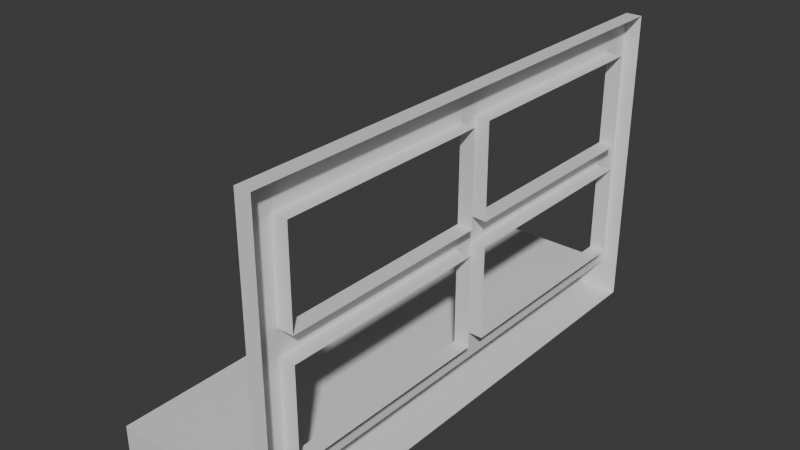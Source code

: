 # Source: ventana.003.blend  (saved by Blender 4.2.66; exported with 4.5.12 LTS)
import bpy
from mathutils import Matrix  # noqa: F401  (used for matrix-valued properties, if any)

bpy.ops.wm.read_factory_settings(use_empty=True)
scene = bpy.context.scene
scene.name = 'Scene'

# ---- collections
col_collection = bpy.data.collections.new('Collection'); scene.collection.children.link(col_collection)

# ---- materials (node trees are filled in below, after node groups)
mat_material = bpy.data.materials.new('Material')
mat_material.alpha_threshold = 0.0
mat_material.roughness = 0.5
mat_material.line_color = (0.0, 0.0, 0.0, 1.0)

# ---- node groups
ng_smooth_by_angle = bpy.data.node_groups.new('Smooth by Angle', 'GeometryNodeTree')
_s = ng_smooth_by_angle.interface.new_socket(name='Mesh', in_out='OUTPUT', socket_type='NodeSocketGeometry')
_s = ng_smooth_by_angle.interface.new_socket(name='Mesh', in_out='INPUT', socket_type='NodeSocketGeometry')
_s = ng_smooth_by_angle.interface.new_socket(name='Angle', in_out='INPUT', socket_type='NodeSocketFloat')
_s.subtype = 'ANGLE'
_s.default_value = 0.5236
_s.min_value = 0.0
_s.max_value = 3.142
_s.description = 'Maximum face angle for smooth edges'
_s = ng_smooth_by_angle.interface.new_socket(name='Ignore Sharpness', in_out='INPUT', socket_type='NodeSocketBool')
_s.force_non_field = True
ng_smooth_by_angle.description = 'Set the sharpness of mesh edges based on the angle between the neighboring faces'
ng_smooth_by_angle.is_modifier = True
_N = ng_smooth_by_angle.nodes; _L = ng_smooth_by_angle.links
n0 = _N.new('GeometryNodeSetShadeSmooth'); n0.name = 'Set Shade Smooth'; n0.location = (120, -80)
n0.domain = 'EDGE'
n1 = _N.new('GeometryNodeSetShadeSmooth'); n1.name = 'Set Shade Smooth.001'; n1.location = (300, -80)
n2 = _N.new('NodeGroupOutput'); n2.name = 'Group Output'; n2.location = (480, -80)
n3 = _N.new('GeometryNodeInputMeshEdgeAngle'); n3.name = 'Edge Angle'; n3.location = (-440, -240)
n4 = _N.new('NodeGroupInput'); n4.name = 'Group Input'; n4.location = (-80, -80)
n5 = _N.new('GeometryNodeInputEdgeSmooth'); n5.name = 'Is Edge Smooth'; n5.location = (-260, -120)
n6 = _N.new('GeometryNodeInputShadeSmooth'); n6.name = 'Is Shade Smooth'; n6.location = (-440, -397)
n7 = _N.new('FunctionNodeCompare'); n7.name = 'Compare'; n7.location = (-260, -260)
n7.operation = 'LESS_EQUAL'
n7.inputs[6].default_value = (0.0, 0.0, 0.0, 0.0)
n7.inputs[7].default_value = (0.0, 0.0, 0.0, 0.0)
n8 = _N.new('FunctionNodeBooleanMath'); n8.name = 'Boolean Math.001'; n8.location = (-80, -260)
n9 = _N.new('NodeGroupInput'); n9.name = 'Group Input.001'; n9.location = (-440, -329)
n10 = _N.new('NodeGroupInput'); n10.name = 'Group Input.002'; n10.location = (-259, -189)
n11 = _N.new('FunctionNodeBooleanMath'); n11.name = 'Boolean Math'; n11.location = (-80, -149)
n11.operation = 'OR'
n12 = _N.new('FunctionNodeBooleanMath'); n12.name = 'Boolean Math.002'; n12.location = (-260, -380)
n12.operation = 'OR'
n13 = _N.new('NodeGroupInput'); n13.name = 'Group Input.003'; n13.location = (-440, -460)
_L.new(n3.outputs[0], n7.inputs[0])
_L.new(n1.outputs[0], n2.inputs[0])
_L.new(n9.outputs[1], n7.inputs[1])
_L.new(n7.outputs[0], n8.inputs[0])
_L.new(n4.outputs[0], n0.inputs[0])
_L.new(n0.outputs[0], n1.inputs[0])
_L.new(n8.outputs[0], n0.inputs[2])
_L.new(n10.outputs[2], n11.inputs[1])
_L.new(n5.outputs[0], n11.inputs[0])
_L.new(n11.outputs[0], n0.inputs[1])
_L.new(n13.outputs[2], n12.inputs[1])
_L.new(n6.outputs[0], n12.inputs[0])
_L.new(n12.outputs[0], n8.inputs[1])
n2.is_active_output = True

# ---- material node trees
mat_material.use_nodes = True; mat_material.node_tree.nodes.clear()
_N = mat_material.node_tree.nodes; _L = mat_material.node_tree.links
n0 = _N.new('ShaderNodeOutputMaterial'); n0.name = 'Material Output'; n0.location = (300, 300)
n1 = _N.new('ShaderNodeBsdfPrincipled'); n1.name = 'Principled BSDF'; n1.location = (10, 300)
n1.inputs[3].default_value = 1.45
_L.new(n1.outputs[0], n0.inputs[0])
n0.is_active_output = True

# ---- world
world_world = bpy.data.worlds.new('World'); scene.world = world_world
world_world.use_nodes = True; world_world.node_tree.nodes.clear()
_N = world_world.node_tree.nodes; _L = world_world.node_tree.links
n0 = _N.new('ShaderNodeOutputWorld'); n0.name = 'World Output'; n0.location = (300, 300)
n1 = _N.new('ShaderNodeBackground'); n1.name = 'Background'; n1.location = (10, 300)
n1.inputs[0].default_value = (0.05088, 0.05088, 0.05088, 1.0)
_L.new(n1.outputs[0], n0.inputs[0])
n0.is_active_output = True
world_world.color = (0.05088, 0.05088, 0.05088)
world_world.sun_shadow_jitter_overblur = 0.0

# ---- meshes
me_cube = bpy.data.meshes.new('Cube')
me_cube.from_pydata([(0.0317, 2.619, 0.1357), (0.0317, 2.619, -0.1357), (0.0317, -2.619, 0.1357), (0.0317, -2.619, -0.1357), (-1.0, 2.619, 0.1357), (-1.0, 2.619, -0.1357), (-1.0, -2.619, 0.1357), (-1.0, -2.619, -0.1357), (-1.0, 2.4, -0.1357), (-1.0, -2.4, -0.1357), (-1.0, -2.4, 0.1357), (-1.0, 2.4, 0.1357), (0.0317, -2.4, -0.1357), (0.0317, 2.4, -0.1357), (-0.06214, 2.619, -0.1357), (-0.06214, -2.619, 0.1357), (-0.06214, -2.619, -0.1357), (-0.06214, 2.619, 0.1357), (-0.06214, 2.4, -0.1357), (-0.06214, -2.4, -0.1357), (-0.06214, 2.4, 0.1357), (-0.06214, -2.4, 0.1357), (0.0317, -2.4, 2.304), (0.0317, -2.619, 2.304), (-0.06214, 2.619, 2.304), (0.0317, 2.619, 2.304), (0.0317, 2.4, 2.304), (-0.06214, 2.4, 2.304), (-0.06214, -2.4, 2.304), (-0.06214, -2.619, 2.304), (-0.06214, -2.619, 2.15), (-0.06214, -2.619, 0.2682), (0.0317, -2.619, 0.2682), (0.0317, -2.619, 2.15), (-0.06214, -2.4, 0.2682), (-0.06214, -2.4, 2.15), (-0.06214, 2.4, 2.15), (-0.06214, 2.4, 0.2682), (0.0317, 2.619, 0.2682), (0.0317, 2.619, 2.15), (-0.06214, 2.619, 0.2682), (-0.06214, 2.619, 2.15), (-0.06214, 0.008566, 2.15), (-0.06214, -2.4, 1.209), (-0.06214, 2.4, 1.209), (-0.06214, 0.0, 0.2682), (-0.06214, 0.004283, 1.209), (0.0317, -2.3, 0.3682), (0.0317, -0.1006, 0.3682), (0.0317, -0.1051, 1.109), (0.0317, -2.3, 1.109), (-0.06214, 2.3, 0.3682), (-0.06214, 0.1005, 0.3682), (-0.06214, 0.1038, 1.109), (-0.06214, 2.3, 1.109), (-0.06214, 2.3, 1.309), (-0.06214, 0.1047, 1.309), (-0.06214, 0.1081, 2.05), (-0.06214, 2.3, 2.05), (-0.06214, -0.09189, 2.05), (-0.06214, -0.09526, 1.309), (-0.06214, -2.3, 1.309), (-0.06214, -2.3, 2.05), (-0.06214, -2.3, 1.109), (-0.06214, -0.09617, 1.109), (-0.06214, -0.09955, 0.3682), (-0.06214, -2.3, 0.3682), (0.0317, -2.3, 1.309), (0.0317, -0.1063, 1.309), (0.0317, -0.1107, 2.05), (0.0317, -2.3, 2.05), (0.0317, 0.08928, 2.05), (0.0317, 0.09374, 1.309), (0.0317, 2.3, 1.309), (0.0317, 2.3, 2.05), (0.0317, 2.3, 1.109), (0.0317, 0.09494, 1.109), (0.0317, 0.0994, 0.3682), (0.0317, 2.3, 0.3682), (0.0317, -0.1063, 1.309)], [], [(21, 10, 15), (16, 15, 7), (8, 11, 5), (19, 3, 16), (14, 17, 1), (14, 1, 13), (18, 12, 19), (7, 6, 9), (9, 10, 8), (17, 4, 20), (20, 11, 10), (36, 28, 27), (8, 18, 9), (5, 18, 8), (5, 4, 14), (9, 19, 16), (3, 2, 16), (30, 23, 29), (26, 27, 28), (25, 27, 26), (22, 29, 23), (35, 30, 29), (39, 41, 24), (41, 36, 24), (17, 20, 40), (40, 37, 41), (0, 40, 38), (38, 40, 41), (21, 15, 31), (34, 30, 35, 43), (15, 2, 32), (31, 32, 33), (20, 34, 45, 37), (37, 52, 51), (45, 53, 52), (46, 44, 53), (44, 37, 54), (44, 56, 55), (46, 42, 57, 56), (42, 36, 57), (36, 44, 58), (42, 46, 59), (46, 43, 60), (43, 62, 61), (35, 42, 59), (43, 64, 63), (46, 45, 64), (45, 34, 66), (34, 43, 63, 66), (55, 56, 73), (55, 73, 74), (57, 58, 71), (56, 57, 71), (62, 69, 70), (60, 68, 79, 59), (60, 67, 68), (62, 70, 61), (50, 66, 63), (48, 65, 47), (50, 63, 64), (48, 49, 65), (52, 76, 77), (52, 77, 78), (51, 78, 54), (54, 75, 53), (34, 20, 21), (31, 34, 21), (10, 21, 20), (5, 11, 4), (9, 6, 10), (8, 10, 11), (56, 44, 46), (62, 43, 35), (60, 43, 61), (54, 37, 51), (59, 46, 60), (64, 45, 65), (53, 45, 46), (57, 36, 58), (59, 62, 35), (58, 44, 55), (28, 22, 26), (15, 10, 6), (27, 25, 24), (7, 15, 6), (29, 22, 28), (29, 28, 35), (24, 25, 39), (1, 17, 0), (24, 36, 27), (40, 20, 37), (41, 37, 44, 36), (40, 0, 17), (41, 39, 38), (20, 4, 11), (30, 34, 31), (28, 36, 42, 35), (32, 31, 15), (33, 30, 31), (14, 4, 17), (16, 2, 15), (23, 30, 33), (52, 37, 45), (66, 65, 45), (64, 43, 46), (53, 44, 54), (74, 58, 55), (78, 51, 52), (54, 78, 75), (47, 65, 66), (66, 50, 47), (59, 79, 69), (53, 75, 76), (61, 70, 67), (73, 56, 72), (64, 49, 50), (71, 58, 74), (76, 52, 53), (67, 60, 61), (71, 72, 56), (69, 62, 59), (18, 5, 14), (13, 18, 14), (65, 49, 64), (16, 7, 9), (12, 18, 13), (9, 18, 19), (3, 19, 12)])
me_cube.polygons.foreach_set('use_smooth', [True] * 128)
_uv = me_cube.uv_layers.new(name='UVMap')
_uv.uv.foreach_set('vector', [0.6477, 0.5966, 0.875, 0.5966, 0.6477, 0.75, 0.375, 0.7727, 0.625, 0.7727, 0.375, 1.0, 0.375, 0.2367, 0.625, 0.2367, 0.375, 0.25, 0.3523, 0.5966, 0.375, 0.75, 0.3523, 0.75, 0.375, 0.4773, 0.625, 0.4773, 0.375, 0.5, 0.3523, 0.5, 0.375, 0.5, 0.375, 0.5133, 0.3523, 0.5133, 0.375, 0.5966, 0.3523, 0.5966, 0.375, 0.0, 0.625, 0.0, 0.375, 0.1534, 0.375, 0.1534, 0.625, 0.1534, 0.375, 0.2367, 0.6477, 0.5, 0.875, 0.5, 0.6477, 0.5133, 0.6477, 0.5133, 0.875, 0.5133, 0.875, 0.5966, 0.6477, 0.5133, 0.6477, 0.5966, 0.6477, 0.5133, 0.125, 0.5133, 0.3523, 0.5133, 0.125, 0.5966, 0.125, 0.5, 0.3523, 0.5133, 0.125, 0.5133, 0.375, 0.25, 0.625, 0.25, 0.375, 0.4773, 0.125, 0.5966, 0.3523, 0.5966, 0.3523, 0.75, 0.375, 0.75, 0.625, 0.75, 0.375, 0.7727, 0.625, 0.7727, 0.625, 0.75, 0.625, 0.7727, 0.625, 0.5133, 0.6477, 0.5133, 0.6477, 0.5966, 0.625, 0.5, 0.6477, 0.5133, 0.625, 0.5133, 0.625, 0.5966, 0.6477, 0.75, 0.625, 0.75, 0.6477, 0.5966, 0.6477, 0.75, 0.6477, 0.75, 0.625, 0.5, 0.625, 0.4773, 0.625, 0.4773, 0.6477, 0.5, 0.6477, 0.5133, 0.6477, 0.5, 0.6477, 0.5, 0.6477, 0.5133, 0.6477, 0.5, 0.6477, 0.5, 0.6477, 0.5133, 0.6477, 0.5, 0.625, 0.5, 0.625, 0.4773, 0.625, 0.5, 0.625, 0.5, 0.625, 0.4773, 0.625, 0.4773, 0.6477, 0.5966, 0.6477, 0.75, 0.6477, 0.75, 0.6477, 0.5966, 0.6477, 0.75, 0.6477, 0.5966, 0.6477, 0.5966, 0.625, 0.7727, 0.625, 0.75, 0.625, 0.75, 0.625, 0.7727, 0.625, 0.75, 0.625, 0.75, 0.6477, 0.5133, 0.6477, 0.5966, 0.6477, 0.555, 0.6477, 0.5133, 0.6477, 0.5133, 0.6477, 0.5532, 0.6477, 0.515, 0.6477, 0.555, 0.6477, 0.5532, 0.6477, 0.5532, 0.6477, 0.5549, 0.6477, 0.5133, 0.6477, 0.5532, 0.6477, 0.5133, 0.6477, 0.5133, 0.6477, 0.515, 0.6477, 0.5133, 0.6477, 0.5531, 0.6477, 0.515, 0.6477, 0.5549, 0.6477, 0.5548, 0.6477, 0.5531, 0.6477, 0.5531, 0.6477, 0.5548, 0.6477, 0.5133, 0.6477, 0.5531, 0.6477, 0.5133, 0.6477, 0.5133, 0.6477, 0.515, 0.6477, 0.5548, 0.6477, 0.5549, 0.6477, 0.5566, 0.6477, 0.5549, 0.6477, 0.5966, 0.6477, 0.5566, 0.6477, 0.5966, 0.6477, 0.5949, 0.6477, 0.5949, 0.6477, 0.5966, 0.6477, 0.5548, 0.6477, 0.5566, 0.6477, 0.5966, 0.6477, 0.5566, 0.6477, 0.5949, 0.6477, 0.5549, 0.6477, 0.555, 0.6477, 0.5566, 0.6477, 0.555, 0.6477, 0.5966, 0.6477, 0.5949, 0.6477, 0.5966, 0.6477, 0.5966, 0.6477, 0.5949, 0.6477, 0.5949, 0.6477, 0.515, 0.6477, 0.5531, 0.625, 0.515, 0.6477, 0.515, 0.625, 0.515, 0.625, 0.515, 0.6477, 0.5531, 0.6477, 0.515, 0.625, 0.5534, 0.6477, 0.5531, 0.6477, 0.5531, 0.625, 0.5534, 0.6477, 0.5949, 0.625, 0.5569, 0.625, 0.5949, 0.6477, 0.5566, 0.625, 0.5568, 0.625, 0.5568, 0.6477, 0.5566, 0.6477, 0.5566, 0.625, 0.5949, 0.625, 0.5568, 0.6477, 0.5949, 0.625, 0.5949, 0.6477, 0.5949, 0.625, 0.5949, 0.6477, 0.5949, 0.6477, 0.5949, 0.625, 0.5567, 0.6477, 0.5567, 0.625, 0.5949, 0.625, 0.5949, 0.6477, 0.5949, 0.6477, 0.5566, 0.625, 0.5567, 0.625, 0.5568, 0.6477, 0.5567, 0.6477, 0.5532, 0.625, 0.5533, 0.625, 0.5532, 0.6477, 0.5532, 0.625, 0.5532, 0.625, 0.515, 0.6477, 0.515, 0.625, 0.515, 0.6477, 0.515, 0.6477, 0.515, 0.625, 0.515, 0.6477, 0.5532, 0.6477, 0.5966, 0.6477, 0.5133, 0.6477, 0.5966, 0.6477, 0.75, 0.6477, 0.5966, 0.6477, 0.5966, 0.875, 0.5966, 0.6477, 0.5966, 0.6477, 0.5133, 0.375, 0.25, 0.625, 0.2367, 0.625, 0.25, 0.375, 0.1534, 0.625, 0.0, 0.625, 0.1534, 0.375, 0.2367, 0.625, 0.1534, 0.625, 0.2367, 0.6477, 0.5531, 0.6477, 0.5133, 0.6477, 0.5549, 0.6477, 0.5949, 0.6477, 0.5966, 0.6477, 0.5966, 0.6477, 0.5566, 0.6477, 0.5966, 0.6477, 0.5949, 0.6477, 0.515, 0.6477, 0.5133, 0.6477, 0.515, 0.6477, 0.5566, 0.6477, 0.5549, 0.6477, 0.5566, 0.6477, 0.5566, 0.6477, 0.555, 0.6477, 0.5567, 0.6477, 0.5532, 0.6477, 0.555, 0.6477, 0.5549, 0.6477, 0.5531, 0.6477, 0.5133, 0.6477, 0.515, 0.6477, 0.5566, 0.6477, 0.5949, 0.6477, 0.5966, 0.6477, 0.515, 0.6477, 0.5133, 0.6477, 0.515, 0.6477, 0.5966, 0.625, 0.5966, 0.625, 0.5133, 0.6477, 0.75, 0.875, 0.5966, 0.875, 0.75, 0.6477, 0.5133, 0.625, 0.5, 0.6477, 0.5, 0.375, 1.0, 0.625, 0.7727, 0.625, 1.0, 0.6477, 0.75, 0.625, 0.5966, 0.6477, 0.5966, 0.6477, 0.75, 0.6477, 0.5966, 0.6477, 0.5966, 0.625, 0.4773, 0.625, 0.5, 0.625, 0.5, 0.375, 0.5, 0.625, 0.4773, 0.625, 0.5, 0.6477, 0.5, 0.6477, 0.5133, 0.6477, 0.5133, 0.6477, 0.5, 0.6477, 0.5133, 0.6477, 0.5133, 0.6477, 0.5, 0.6477, 0.5133, 0.6477, 0.5133, 0.6477, 0.5133, 0.625, 0.4773, 0.625, 0.5, 0.625, 0.4773, 0.625, 0.4773, 0.625, 0.5, 0.625, 0.5, 0.6477, 0.5133, 0.875, 0.5, 0.875, 0.5133, 0.6477, 0.75, 0.6477, 0.5966, 0.6477, 0.75, 0.6477, 0.5966, 0.6477, 0.5133, 0.6477, 0.5548, 0.6477, 0.5966, 0.625, 0.75, 0.625, 0.7727, 0.625, 0.7727, 0.625, 0.75, 0.625, 0.7727, 0.625, 0.7727, 0.375, 0.4773, 0.625, 0.25, 0.625, 0.4773, 0.375, 0.7727, 0.625, 0.75, 0.625, 0.7727, 0.625, 0.75, 0.625, 0.7727, 0.625, 0.75, 0.6477, 0.5532, 0.6477, 0.5133, 0.6477, 0.555, 0.6477, 0.5949, 0.6477, 0.5567, 0.6477, 0.555, 0.6477, 0.5566, 0.6477, 0.5966, 0.6477, 0.5549, 0.6477, 0.5532, 0.6477, 0.5133, 0.6477, 0.515, 0.625, 0.515, 0.6477, 0.515, 0.6477, 0.515, 0.625, 0.515, 0.6477, 0.515, 0.6477, 0.5532, 0.6477, 0.515, 0.625, 0.515, 0.625, 0.515, 0.625, 0.5949, 0.6477, 0.5567, 0.6477, 0.5949, 0.6477, 0.5949, 0.625, 0.5949, 0.625, 0.5949, 0.6477, 0.5566, 0.625, 0.5568, 0.625, 0.5569, 0.6477, 0.5532, 0.625, 0.515, 0.625, 0.5533, 0.6477, 0.5949, 0.625, 0.5949, 0.625, 0.5949, 0.625, 0.515, 0.6477, 0.5531, 0.625, 0.5533, 0.6477, 0.5566, 0.625, 0.5568, 0.625, 0.5949, 0.625, 0.5534, 0.6477, 0.515, 0.625, 0.515, 0.625, 0.5533, 0.6477, 0.5532, 0.6477, 0.5532, 0.625, 0.5949, 0.6477, 0.5566, 0.6477, 0.5949, 0.625, 0.5534, 0.625, 0.5533, 0.6477, 0.5531, 0.625, 0.5569, 0.6477, 0.5949, 0.6477, 0.5566, 0.3523, 0.5133, 0.125, 0.5, 0.3523, 0.5, 0.375, 0.5133, 0.3523, 0.5133, 0.3523, 0.5, 0.6477, 0.5567, 0.625, 0.5568, 0.6477, 0.5566, 0.3523, 0.75, 0.125, 0.75, 0.125, 0.5966, 0.375, 0.5966, 0.3523, 0.5133, 0.375, 0.5133, 0.125, 0.5966, 0.3523, 0.5133, 0.3523, 0.5966, 0.375, 0.75, 0.3523, 0.5966, 0.375, 0.5966])
me_cube.materials.append(mat_material)
me_cube.use_mirror_vertex_groups = False
me_cube.update()

# ---- objects
ob_cube = bpy.data.objects.new('Cube', me_cube)

# ---- transforms, parenting, visibility, modifiers, constraints
ob_cube.location = (-3.843e-22, 0.0, 1.0)
ob_cube.scale = (1.0, 0.5728, 0.7367)
ob_cube.lock_rotations_4d = False
ob_cube.empty_display_type = 'ARROWS'
ob_cube.lineart.crease_threshold = 0.0
_m = ob_cube.modifiers.new('Smooth by Angle', 'NODES')
_m.node_group = ng_smooth_by_angle
_m.use_pin_to_last = True
_m.show_group_selector = False

# ---- collection membership
col_collection.objects.link(ob_cube)

# ---- scene / render settings (as saved in the file)
scene.frame_start = 1; scene.frame_end = 250; scene.frame_set(1)
scene.render.engine = 'BLENDER_EEVEE_NEXT'
bpy.context.view_layer.update()

# ---- added for rendering (the .blend has no active camera and no usable light): camera, sun
cam_auto = bpy.data.cameras.new('AutoCamera')
cam_auto.lens = 50.0
cam_auto.sensor_width = 36.0
cam_auto.clip_end = 1000.0
ob_auto_camera = bpy.data.objects.new('AutoCamera', cam_auto)
scene.collection.objects.link(ob_auto_camera)
ob_auto_camera.location = (2.88939, -4.04826, 4.49749)
ob_auto_camera.rotation_euler = (1.09748, -7.21219e-08, 0.694738)
scene.camera = ob_auto_camera
light_auto_sun = bpy.data.lights.new('AutoSun', 'SUN')
light_auto_sun.energy = 3.0
light_auto_sun.angle = 0.0523599
ob_auto_sun = bpy.data.objects.new('AutoSun', light_auto_sun)
scene.collection.objects.link(ob_auto_sun)
ob_auto_sun.rotation_euler = (0.872665, 0.174533, 0.523599)
bpy.context.view_layer.update()
